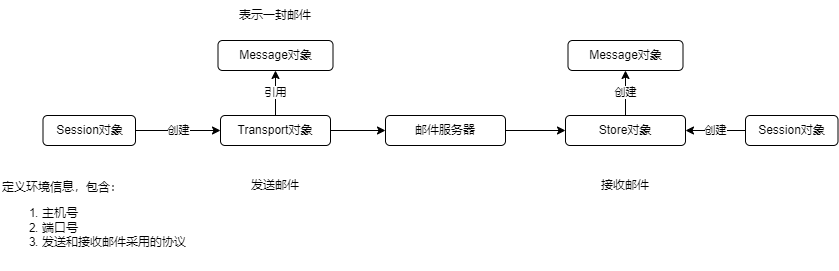

The diagram above was exported from draw.io. Its source (the exported page's mxGraphModel, read from the mxfile embedded in the PNG):
<mxGraphModel dx="782" dy="539" grid="1" gridSize="10" guides="1" tooltips="1" connect="1" arrows="1" fold="1" page="1" pageScale="1" pageWidth="827" pageHeight="1169" math="0" shadow="0">
  <root>
    <mxCell id="0" />
    <mxCell id="1" parent="0" />
    <mxCell id="ESqOrkjklO2wkwiti2Uw-11" value="创建" style="edgeStyle=orthogonalEdgeStyle;rounded=0;orthogonalLoop=1;jettySize=auto;html=1;" edge="1" parent="1" source="ESqOrkjklO2wkwiti2Uw-1" target="ESqOrkjklO2wkwiti2Uw-4">
      <mxGeometry relative="1" as="geometry" />
    </mxCell>
    <mxCell id="ESqOrkjklO2wkwiti2Uw-1" value="&lt;span&gt;Session对象&lt;br&gt;&lt;/span&gt;" style="rounded=1;whiteSpace=wrap;html=1;align=center;" vertex="1" parent="1">
      <mxGeometry x="87.5" y="135" width="92.5" height="30" as="geometry" />
    </mxCell>
    <mxCell id="ESqOrkjklO2wkwiti2Uw-2" value="&lt;span&gt;定义环境信息，包含：&lt;/span&gt;&lt;br&gt;&lt;ol&gt;&lt;li&gt;&lt;span&gt;主机号&lt;/span&gt;&lt;/li&gt;&lt;li&gt;&lt;span&gt;端口号&lt;/span&gt;&lt;/li&gt;&lt;li&gt;&lt;span&gt;发送和接收邮件采用的协议&lt;/span&gt;&lt;/li&gt;&lt;/ol&gt;" style="text;html=1;strokeColor=none;fillColor=none;align=left;verticalAlign=middle;whiteSpace=wrap;rounded=0;" vertex="1" parent="1">
      <mxGeometry x="45" y="190" width="215" height="100" as="geometry" />
    </mxCell>
    <mxCell id="ESqOrkjklO2wkwiti2Uw-10" value="引用" style="edgeStyle=orthogonalEdgeStyle;rounded=0;orthogonalLoop=1;jettySize=auto;html=1;" edge="1" parent="1" source="ESqOrkjklO2wkwiti2Uw-4" target="ESqOrkjklO2wkwiti2Uw-9">
      <mxGeometry relative="1" as="geometry" />
    </mxCell>
    <mxCell id="ESqOrkjklO2wkwiti2Uw-13" value="" style="edgeStyle=orthogonalEdgeStyle;rounded=0;orthogonalLoop=1;jettySize=auto;html=1;" edge="1" parent="1" source="ESqOrkjklO2wkwiti2Uw-4" target="ESqOrkjklO2wkwiti2Uw-12">
      <mxGeometry relative="1" as="geometry" />
    </mxCell>
    <mxCell id="ESqOrkjklO2wkwiti2Uw-4" value="Transport对象" style="whiteSpace=wrap;html=1;rounded=1;" vertex="1" parent="1">
      <mxGeometry x="265" y="135" width="110" height="30" as="geometry" />
    </mxCell>
    <mxCell id="ESqOrkjklO2wkwiti2Uw-8" value="发送邮件" style="text;html=1;strokeColor=none;fillColor=none;align=center;verticalAlign=middle;whiteSpace=wrap;rounded=0;" vertex="1" parent="1">
      <mxGeometry x="290" y="190" width="60" height="30" as="geometry" />
    </mxCell>
    <mxCell id="ESqOrkjklO2wkwiti2Uw-9" value="Message对象" style="whiteSpace=wrap;html=1;rounded=1;" vertex="1" parent="1">
      <mxGeometry x="262.5" y="60" width="115" height="30" as="geometry" />
    </mxCell>
    <mxCell id="ESqOrkjklO2wkwiti2Uw-15" value="" style="edgeStyle=orthogonalEdgeStyle;rounded=0;orthogonalLoop=1;jettySize=auto;html=1;" edge="1" parent="1" source="ESqOrkjklO2wkwiti2Uw-12" target="ESqOrkjklO2wkwiti2Uw-14">
      <mxGeometry relative="1" as="geometry" />
    </mxCell>
    <mxCell id="ESqOrkjklO2wkwiti2Uw-12" value="邮件服务器" style="whiteSpace=wrap;html=1;rounded=1;" vertex="1" parent="1">
      <mxGeometry x="430" y="135" width="120" height="30" as="geometry" />
    </mxCell>
    <mxCell id="ESqOrkjklO2wkwiti2Uw-21" value="创建" style="edgeStyle=orthogonalEdgeStyle;rounded=0;orthogonalLoop=1;jettySize=auto;html=1;" edge="1" parent="1" source="ESqOrkjklO2wkwiti2Uw-14" target="ESqOrkjklO2wkwiti2Uw-20">
      <mxGeometry relative="1" as="geometry" />
    </mxCell>
    <mxCell id="ESqOrkjklO2wkwiti2Uw-14" value="Store对象" style="whiteSpace=wrap;html=1;rounded=1;" vertex="1" parent="1">
      <mxGeometry x="610" y="135" width="120" height="30" as="geometry" />
    </mxCell>
    <mxCell id="ESqOrkjklO2wkwiti2Uw-16" value="表示一封邮件" style="text;html=1;strokeColor=none;fillColor=none;align=center;verticalAlign=middle;whiteSpace=wrap;rounded=0;" vertex="1" parent="1">
      <mxGeometry x="280" y="20" width="80" height="30" as="geometry" />
    </mxCell>
    <mxCell id="ESqOrkjklO2wkwiti2Uw-18" value="创建" style="edgeStyle=orthogonalEdgeStyle;rounded=0;orthogonalLoop=1;jettySize=auto;html=1;" edge="1" parent="1" source="ESqOrkjklO2wkwiti2Uw-17" target="ESqOrkjklO2wkwiti2Uw-14">
      <mxGeometry relative="1" as="geometry" />
    </mxCell>
    <mxCell id="ESqOrkjklO2wkwiti2Uw-17" value="&lt;span&gt;Session对象&lt;br&gt;&lt;/span&gt;" style="rounded=1;whiteSpace=wrap;html=1;align=center;" vertex="1" parent="1">
      <mxGeometry x="790" y="135" width="92.5" height="30" as="geometry" />
    </mxCell>
    <mxCell id="ESqOrkjklO2wkwiti2Uw-19" value="接收邮件" style="text;html=1;strokeColor=none;fillColor=none;align=center;verticalAlign=middle;whiteSpace=wrap;rounded=0;" vertex="1" parent="1">
      <mxGeometry x="640" y="190" width="60" height="30" as="geometry" />
    </mxCell>
    <mxCell id="ESqOrkjklO2wkwiti2Uw-20" value="Message对象" style="whiteSpace=wrap;html=1;rounded=1;" vertex="1" parent="1">
      <mxGeometry x="612.5" y="60" width="115" height="30" as="geometry" />
    </mxCell>
  </root>
</mxGraphModel>